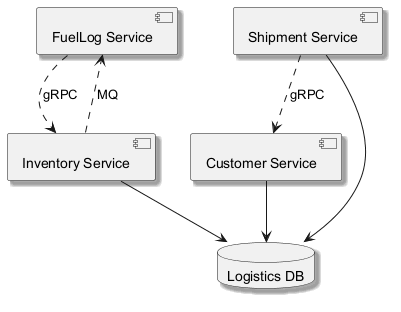

The diagram above was rendered by PlantUML. Its source (embedded in the PNG):
@startuml
skinparam backgroundColor #FFFFFF
skinparam classBackgroundColor #F3E5F5
skinparam classBorderColor #6A1B9A
skinparam shadowing true
component "FuelLog Service" as C_FuelLogService
component "Inventory Service" as C_InventoryService
component "Shipment Service" as C_ShipmentService
component "Customer Service" as C_CustomerService
database "Logistics DB" as DB_logistics
C_InventoryService --> DB_logistics
C_ShipmentService --> DB_logistics
C_CustomerService --> DB_logistics
C_ShipmentService ..> C_CustomerService : gRPC
C_FuelLogService ..> C_InventoryService : gRPC
C_InventoryService ..> C_FuelLogService : MQ
@enduml